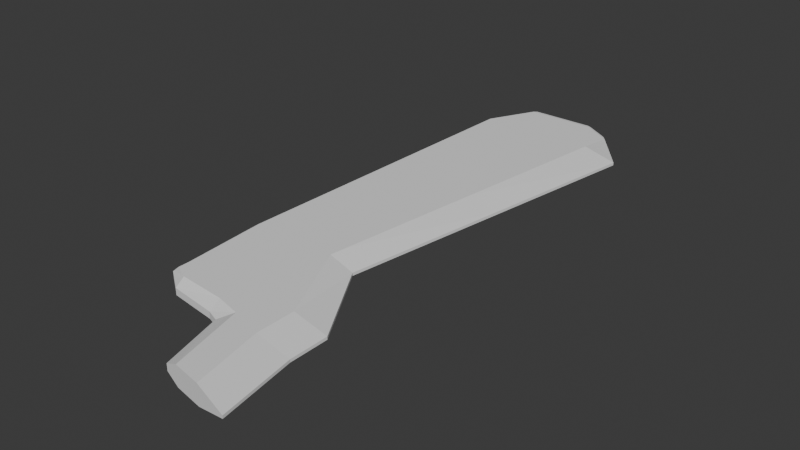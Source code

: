 # Source: WingBlade.blend  (saved by Blender 4.3.32; exported with 4.5.12 LTS)
import bpy
from mathutils import Matrix  # noqa: F401  (used for matrix-valued properties, if any)

bpy.ops.wm.read_factory_settings(use_empty=True)
scene = bpy.context.scene
scene.name = 'Scene'

# ---- collections
col_collection = bpy.data.collections.new('Collection'); scene.collection.children.link(col_collection)

# ---- world
world_world = bpy.data.worlds.new('World'); scene.world = world_world
world_world.use_nodes = True; world_world.node_tree.nodes.clear()
_N = world_world.node_tree.nodes; _L = world_world.node_tree.links
n0 = _N.new('ShaderNodeOutputWorld'); n0.name = 'World Output'; n0.location = (300, 300)
n1 = _N.new('ShaderNodeBackground'); n1.name = 'Background'; n1.location = (10, 300)
n1.inputs[0].default_value = (0.05088, 0.05088, 0.05088, 1.0)
_L.new(n1.outputs[0], n0.inputs[0])
n0.is_active_output = True
world_world.color = (0.05088, 0.05088, 0.05088)
world_world.sun_shadow_jitter_overblur = 0.0

# ---- meshes
me_cube_003 = bpy.data.meshes.new('Cube.003')
me_cube_003.from_pydata([(0.04, 1.002, -0.07884), (0.04, 1.002, -0.09369), (-0.08711, 1.002, -0.1383), (-0.08711, 1.002, -0.03427), (-0.1148, 0.5671, -0.03427), (-0.1148, 0.5671, -0.1383), (-0.5378, 1.002, -0.1383), (-0.5378, 1.002, -0.03427), (-0.1793, 0.5671, -0.03427), (-0.1793, 0.5671, -0.1383), (-0.4809, 1.002, -0.1383), (-0.4809, 1.002, -0.03427), (-0.4283, 0.5671, -0.03427), (-0.4283, 0.5671, -0.1383), (-0.3027, 1.002, -0.1383), (-0.3027, 1.002, -0.03427), (-0.2566, 1.002, -0.1383), (-0.2566, 1.002, -0.03427), (0.3648, -0.03542, -0.07884), (0.1981, -0.00316, -0.03427), (0.2996, 0.3628, -0.07884), (0.122, 0.3628, -0.03427), (0.1981, -0.00316, -0.1383), (0.3648, -0.03542, -0.09369), (0.122, 0.3628, -0.1383), (0.2996, 0.3628, -0.09369), (0.2996, 0.5671, -0.09369), (0.122, 0.5671, -0.1383), (0.122, 0.5671, -0.03427), (0.2996, 0.5671, -0.07884), (0.04971, 0.02557, -0.03427), (-0.02405, 0.03985, -0.06879), (-0.04924, 0.4138, -0.03427), (-0.1148, 0.3628, -0.06879), (-0.02405, 0.03985, -0.1037), (0.04971, 0.02557, -0.1383), (-0.1148, 0.3628, -0.1037), (-0.04924, 0.4138, -0.1383), (-0.1793, 0.4471, -0.03427), (-0.1793, 0.3874, -0.06879), (-0.1793, 0.3874, -0.1037), (-0.1793, 0.4471, -0.1383), (-0.4283, 0.4707, -0.03427), (-0.4283, 0.4228, -0.06879), (-0.4283, 0.4228, -0.1037), (-0.4283, 0.4707, -0.1383), (-0.5078, 0.5088, -0.03427), (-0.5473, 0.5081, -0.06879), (-0.5078, 0.5088, -0.1383), (-0.5473, 0.5081, -0.1037), (-0.5473, 0.5671, -0.06879), (-0.5078, 0.5671, -0.03427), (-0.5078, 0.5671, -0.1383), (-0.5473, 0.5671, -0.1037), (-0.5661, 1.002, -0.1037), (-0.5661, 1.002, -0.06879), (-0.5218, 2.738, -0.06879), (-0.5218, 2.738, -0.1037), (-0.4053, 2.738, -0.03427), (-0.4831, 2.738, -0.03427), (-0.09846, 2.738, -0.1383), (0.1334, 2.738, -0.1383), (0.3072, 2.738, -0.07884), (0.1334, 2.738, -0.03427), (-0.09846, 2.738, -0.03427), (-0.1615, 2.738, -0.03427), (-0.4831, 2.738, -0.1383), (0.3072, 2.738, -0.09369), (-0.1615, 2.738, -0.1383), (-0.4053, 2.738, -0.1383), (0.1736, 1.87, -0.09369), (-0.5105, 1.87, -0.03427), (-0.5439, 1.87, -0.06879), (-0.4431, 1.87, -0.03427), (0.02313, 1.87, -0.03427), (0.1736, 1.87, -0.07884), (-0.2321, 1.87, -0.03427), (-0.1775, 1.87, -0.03427), (-0.5105, 1.87, -0.1383), (-0.4431, 1.87, -0.1383), (-0.2321, 1.87, -0.1383), (-0.1775, 1.87, -0.1383), (0.02313, 1.87, -0.1383), (-0.5439, 1.87, -0.1037), (-0.3797, 2.984, -0.06879), (-0.3614, 3.012, -0.06955), (-0.3676, 3.004, -0.06901), (-0.3614, 3.012, -0.103), (-0.3797, 2.984, -0.1037), (-0.3676, 3.004, -0.1035), (-0.311, 2.984, -0.03427), (-0.2868, 3.012, -0.04489), (-0.3046, 3.012, -0.04489), (-0.295, 3.004, -0.03747), (-0.2997, 3.007, -0.03883), (-0.2957, 3.012, -0.04489), (-0.3068, 3.004, -0.0375), (-0.3382, 3.012, -0.04489), (-0.3447, 3.012, -0.0477), (-0.3569, 2.984, -0.03427), (-0.3421, 3.012, -0.04572), (-0.345, 3.007, -0.04012), (-0.35, 3.004, -0.04254), (-0.3445, 3.004, -0.03748), (-0.1302, 2.984, -0.1383), (-0.1373, 3.012, -0.1276), (-0.1209, 3.012, -0.1276), (-0.1349, 3.004, -0.135), (-0.1304, 3.007, -0.1337), (-0.1291, 3.012, -0.1276), (-0.124, 3.004, -0.135), (-0.02077, 3.012, -0.1276), (0.001722, 3.012, -0.124), (0.006513, 2.984, -0.1383), (-0.008037, 3.012, -0.1266), (-0.005536, 3.007, -0.1326), (0.004557, 3.004, -0.1314), (-0.0115, 3.004, -0.1351), (0.07682, 3.012, -0.07673), (0.109, 2.984, -0.07884), (0.09024, 3.004, -0.07822), (0.001722, 3.012, -0.04851), (-0.02077, 3.012, -0.04489), (0.006513, 2.984, -0.03427), (-0.008037, 3.012, -0.04595), (-0.005536, 3.007, -0.0399), (-0.0115, 3.004, -0.03746), (0.004557, 3.004, -0.04111), (-0.1209, 3.012, -0.04489), (-0.1373, 3.012, -0.04489), (-0.1302, 2.984, -0.03427), (-0.1291, 3.012, -0.04489), (-0.1304, 3.007, -0.03883), (-0.1349, 3.004, -0.0375), (-0.124, 3.004, -0.0375), (-0.1673, 2.984, -0.03427), (-0.1645, 3.012, -0.04489), (-0.1815, 3.012, -0.04489), (-0.1654, 3.004, -0.03751), (-0.1707, 3.007, -0.03883), (-0.173, 3.012, -0.04489), (-0.1767, 3.004, -0.03749), (-0.3447, 3.012, -0.1248), (-0.3382, 3.012, -0.1276), (-0.3569, 2.984, -0.1383), (-0.3421, 3.012, -0.1268), (-0.345, 3.007, -0.1324), (-0.3445, 3.004, -0.135), (-0.35, 3.004, -0.13), (0.109, 2.984, -0.09369), (0.07682, 3.012, -0.0958), (0.09024, 3.004, -0.09431), (-0.1815, 3.012, -0.1276), (-0.1645, 3.012, -0.1276), (-0.1673, 2.984, -0.1383), (-0.173, 3.012, -0.1276), (-0.1707, 3.007, -0.1337), (-0.1654, 3.004, -0.135), (-0.1767, 3.004, -0.135), (-0.311, 2.984, -0.1383), (-0.3046, 3.012, -0.1276), (-0.2868, 3.012, -0.1276), (-0.3068, 3.004, -0.135), (-0.2997, 3.007, -0.1337), (-0.2957, 3.012, -0.1276), (-0.295, 3.004, -0.1351), (-0.07728, 1.079, -0.1383), (-0.2964, 1.079, -0.1383), (-0.5641, 1.079, -0.06879), (-0.5353, 1.079, -0.1383), (-0.2964, 1.079, -0.03427), (-0.07728, 1.079, -0.03427), (-0.4775, 1.079, -0.03427), (0.05191, 1.079, -0.09369), (-0.5353, 1.079, -0.03427), (0.05191, 1.079, -0.07884), (-0.2495, 1.079, -0.1383), (-0.4775, 1.079, -0.1383), (-0.2495, 1.079, -0.03427), (-0.5641, 1.079, -0.1037), (-0.5228, 2.699, -0.1037), (-0.102, 2.699, -0.1383), (-0.407, 2.699, -0.1383), (0.1284, 2.699, -0.03427), (-0.4844, 2.699, -0.1383), (-0.102, 2.699, -0.03427), (0.3012, 2.699, -0.07884), (-0.5228, 2.699, -0.06879), (-0.4844, 2.699, -0.03427), (0.3012, 2.699, -0.09369), (-0.407, 2.699, -0.03427), (-0.1647, 2.699, -0.03427), (0.1284, 2.699, -0.1383), (-0.1647, 2.699, -0.1383)], [], [(19, 21, 32, 30), (40, 39, 43, 44), (36, 33, 39, 40), (20, 25, 26, 29), (23, 25, 20, 18), (4, 28, 3, 17), (32, 4, 8, 38), (24, 37, 5, 27), (5, 37, 41, 9), (38, 8, 12, 42), (12, 8, 15, 11), (35, 37, 24, 22), (32, 21, 28, 4), (13, 45, 48, 52), (9, 41, 45, 13), (50, 51, 7, 55), (44, 43, 47, 49), (13, 52, 6, 10), (29, 26, 1, 0), (49, 47, 50, 53), (42, 12, 51, 46), (25, 23, 22, 24), (21, 19, 18, 20), (26, 25, 24, 27), (28, 21, 20, 29), (31, 33, 36, 34), (30, 32, 33, 31), (37, 35, 34, 36), (36, 40, 41, 37), (39, 33, 32, 38), (38, 42, 43, 39), (45, 41, 40, 44), (49, 53, 52, 48), (46, 51, 50, 47), (47, 43, 42, 46), (44, 49, 48, 45), (34, 35, 22, 23, 18, 19, 30, 31), (8, 4, 17, 15), (183, 186, 62, 63), (191, 185, 64, 65), (182, 184, 66, 69), (184, 180, 57, 66), (192, 181, 60, 61), (193, 182, 69, 68), (53, 50, 55, 54), (9, 13, 10, 14), (27, 5, 16, 2), (26, 27, 2, 1), (52, 53, 54, 6), (5, 9, 14, 16), (51, 12, 11, 7), (28, 29, 0, 3), (121, 118, 150, 112), (66, 57, 88, 144), (65, 64, 130, 135), (69, 66, 144, 159), (59, 58, 90, 99), (64, 63, 123, 130), (190, 191, 65, 58), (185, 183, 63, 64), (180, 187, 56, 57), (187, 188, 59, 56), (181, 193, 68, 60), (186, 189, 67, 62), (188, 190, 58, 59), (189, 192, 61, 67), (129, 105, 153, 136), (60, 68, 154, 104), (160, 143, 97, 92), (58, 65, 135, 90), (67, 61, 113, 149), (56, 59, 99, 84), (61, 60, 104, 113), (142, 87, 85, 98), (173, 166, 82, 70), (137, 152, 161, 91), (63, 62, 119, 123), (106, 128, 122, 111), (68, 69, 159, 154), (62, 67, 149, 119), (90, 93, 94, 96), (91, 95, 94, 93), (92, 96, 94, 95), (97, 100, 101, 103), (98, 102, 101, 100), (99, 103, 101, 102), (104, 107, 108, 110), (105, 109, 108, 107), (106, 110, 108, 109), (111, 114, 115, 117), (112, 116, 115, 114), (113, 117, 115, 116), (121, 124, 125, 127), (122, 126, 125, 124), (123, 127, 125, 126), (128, 131, 132, 134), (129, 133, 132, 131), (130, 134, 132, 133), (135, 138, 139, 141), (136, 140, 139, 138), (137, 141, 139, 140), (142, 145, 146, 148), (143, 147, 146, 145), (144, 148, 146, 147), (152, 155, 156, 158), (153, 157, 156, 155), (154, 158, 156, 157), (159, 162, 163, 165), (160, 164, 163, 162), (161, 165, 163, 164), (85, 87, 89, 86), (86, 89, 88, 84), (92, 97, 103, 96), (96, 103, 99, 90), (106, 111, 117, 110), (110, 117, 113, 104), (118, 121, 127, 120), (120, 127, 123, 119), (122, 128, 134, 126), (126, 134, 130, 123), (98, 85, 86, 102), (102, 86, 84, 99), (121, 112, 114, 124), (124, 114, 111, 122), (137, 91, 93, 141), (141, 93, 90, 135), (97, 143, 145, 100), (100, 145, 142, 98), (150, 118, 120, 151), (151, 120, 119, 149), (112, 150, 151, 116), (116, 151, 149, 113), (135, 130, 133, 138), (138, 133, 129, 136), (128, 106, 109, 131), (131, 109, 105, 129), (136, 153, 155, 140), (140, 155, 152, 137), (153, 105, 107, 157), (157, 107, 104, 154), (154, 159, 165, 158), (158, 165, 161, 152), (91, 161, 164, 95), (95, 164, 160, 92), (143, 160, 162, 147), (147, 162, 159, 144), (87, 142, 148, 89), (89, 148, 144, 88), (57, 56, 84, 88), (174, 172, 73, 71), (175, 173, 70, 75), (176, 167, 80, 81), (168, 174, 71, 72), (179, 168, 72, 83), (178, 171, 74, 77), (172, 170, 76, 73), (167, 177, 79, 80), (166, 176, 81, 82), (169, 179, 83, 78), (177, 169, 78, 79), (170, 178, 77, 76), (171, 175, 75, 74), (3, 0, 175, 171), (15, 17, 178, 170), (10, 6, 169, 177), (6, 54, 179, 169), (2, 16, 176, 166), (14, 10, 177, 167), (11, 15, 170, 172), (17, 3, 171, 178), (54, 55, 168, 179), (55, 7, 174, 168), (16, 14, 167, 176), (0, 1, 173, 175), (7, 11, 172, 174), (1, 2, 166, 173), (70, 82, 192, 189), (71, 73, 190, 188), (75, 70, 189, 186), (81, 80, 193, 181), (72, 71, 188, 187), (83, 72, 187, 180), (77, 74, 183, 185), (73, 76, 191, 190), (80, 79, 182, 193), (82, 81, 181, 192), (78, 83, 180, 184), (79, 78, 184, 182), (76, 77, 185, 191), (74, 75, 186, 183)])
_uv = me_cube_003.uv_layers.new(name='UVMap')
_uv.uv.foreach_set('vector', [0.05482, 0.9886, 0.07719, 0.8685, 0.1327, 0.8507, 0.1031, 0.9781, 0.6448, 0.1266, 0.6334, 0.1266, 0.6334, 0.04581, 0.6448, 0.04581, 0.6448, 0.1491, 0.6334, 0.1491, 0.6334, 0.1266, 0.6448, 0.1266, 0.661, 0.8494, 0.6561, 0.8494, 0.6561, 0.7828, 0.661, 0.7828, 0.6561, 0.9775, 0.6561, 0.8494, 0.661, 0.8494, 0.661, 0.9775, 0.1531, 0.8001, 0.07581, 0.8018, 0.1411, 0.6584, 0.1964, 0.6572, 0.1327, 0.8507, 0.1531, 0.8001, 0.1741, 0.7997, 0.1749, 0.8389, 0.511, 0.8685, 0.4555, 0.8507, 0.4351, 0.8001, 0.5124, 0.8018, 0.4351, 0.8001, 0.4555, 0.8507, 0.4133, 0.8389, 0.4141, 0.7997, 0.1749, 0.8389, 0.1741, 0.7997, 0.2554, 0.7979, 0.256, 0.8294, 0.2554, 0.7979, 0.1741, 0.7997, 0.2114, 0.6568, 0.2696, 0.6556, 0.4851, 0.9781, 0.4555, 0.8507, 0.511, 0.8685, 0.5334, 0.9886, 0.1327, 0.8507, 0.07719, 0.8685, 0.07581, 0.8018, 0.1531, 0.8001, 0.3328, 0.7979, 0.3322, 0.8294, 0.3065, 0.8164, 0.3069, 0.7974, 0.4141, 0.7997, 0.4133, 0.8389, 0.3322, 0.8294, 0.3328, 0.7979, 0.5995, 0.7966, 0.5882, 0.797, 0.5882, 0.6548, 0.5995, 0.6545, 0.6448, 0.04581, 0.6334, 0.04581, 0.6334, 0.0, 0.6448, 0.0, 0.3328, 0.7979, 0.3069, 0.7974, 0.3, 0.6552, 0.3186, 0.6556, 0.661, 0.7828, 0.6561, 0.7828, 0.6561, 0.6475, 0.661, 0.6475, 0.6109, 0.8159, 0.5995, 0.8159, 0.5995, 0.7966, 0.6109, 0.7966, 0.256, 0.8294, 0.2554, 0.7979, 0.2813, 0.7974, 0.2817, 0.8164, 0.5696, 0.8695, 0.5882, 1.0, 0.5334, 0.9886, 0.511, 0.8685, 0.07719, 0.8685, 0.05482, 0.9886, 8.116e-09, 1.0, 0.01856, 0.8695, 0.571, 0.8028, 0.5696, 0.8695, 0.511, 0.8685, 0.5124, 0.8018, 0.07581, 0.8018, 0.07719, 0.8685, 0.01856, 0.8695, 0.01718, 0.8028, 0.6222, 0.5375, 0.6222, 0.4311, 0.6336, 0.4311, 0.6336, 0.5375, 0.1031, 0.9781, 0.1327, 0.8507, 0.154, 0.8666, 0.1265, 0.9727, 0.4555, 0.8507, 0.4851, 0.9781, 0.4617, 0.9727, 0.4342, 0.8666, 0.4342, 0.8666, 0.4134, 0.8581, 0.4133, 0.8389, 0.4555, 0.8507, 0.1748, 0.8581, 0.154, 0.8666, 0.1327, 0.8507, 0.1749, 0.8389, 0.1749, 0.8389, 0.256, 0.8294, 0.2558, 0.8448, 0.1748, 0.8581, 0.3322, 0.8294, 0.4133, 0.8389, 0.4134, 0.8581, 0.3324, 0.8448, 0.2941, 0.8161, 0.2945, 0.7969, 0.3069, 0.7974, 0.3065, 0.8164, 0.2817, 0.8164, 0.2813, 0.7974, 0.2937, 0.7969, 0.2941, 0.8161, 0.6334, 0.0, 0.6334, 0.04581, 0.6222, 0.04075, 0.6222, 0.01215, 0.6448, 0.04581, 0.6448, 0.0, 0.6561, 0.01215, 0.6561, 0.04075, 0.6448, 0.303, 0.6561, 0.3273, 0.6561, 0.3762, 0.6416, 0.4311, 0.6367, 0.4311, 0.6222, 0.3762, 0.6222, 0.3273, 0.6334, 0.303, 0.1741, 0.7997, 0.1531, 0.8001, 0.1964, 0.6572, 0.2114, 0.6568, 0.05929, 0.1055, 0.002231, 0.1065, 9.219e-08, 0.09372, 0.05741, 0.09278, 0.1549, 0.1035, 0.1345, 0.1039, 0.1331, 0.09114, 0.1536, 0.0907, 0.3542, 0.1018, 0.3289, 0.1012, 0.3296, 0.08842, 0.355, 0.08897, 0.3289, 0.1012, 0.3169, 0.1007, 0.3175, 0.08793, 0.3296, 0.08842, 0.5289, 0.1055, 0.4537, 0.1039, 0.4551, 0.09114, 0.5308, 0.09278, 0.4332, 0.1035, 0.3542, 0.1018, 0.355, 0.08897, 0.4346, 0.0907, 0.6109, 0.7966, 0.5995, 0.7966, 0.5995, 0.6545, 0.6109, 0.6545, 0.4141, 0.7997, 0.3328, 0.7979, 0.3186, 0.6556, 0.3767, 0.6568, 0.5124, 0.8018, 0.4351, 0.8001, 0.3918, 0.6572, 0.4471, 0.6584, 0.571, 0.8028, 0.5124, 0.8018, 0.4471, 0.6584, 0.4892, 0.659, 0.6222, 0.797, 0.6109, 0.7966, 0.6109, 0.6545, 0.6222, 0.6548, 0.4351, 0.8001, 0.4141, 0.7997, 0.3767, 0.6568, 0.3918, 0.6572, 0.2813, 0.7974, 0.2554, 0.7979, 0.2696, 0.6556, 0.2881, 0.6552, 0.07581, 0.8018, 0.01718, 0.8028, 0.09895, 0.659, 0.1411, 0.6584, 0.6504, 0.2676, 0.6412, 0.2922, 0.635, 0.2922, 0.6258, 0.2676, 0.6222, 0.08817, 0.6109, 0.08778, 0.6109, 0.008947, 0.6222, 0.009173, 0.1536, 0.0907, 0.1331, 0.09114, 0.1417, 0.01067, 0.1539, 0.01041, 0.355, 0.08897, 0.3296, 0.08842, 0.3725, 0.009066, 0.3874, 0.009391, 0.2586, 0.08842, 0.2332, 0.08897, 0.2007, 0.009391, 0.2157, 0.009066, 0.1331, 0.09114, 0.05741, 0.09278, 0.09714, 0.01164, 0.1417, 0.01067, 0.234, 0.1018, 0.1549, 0.1035, 0.1536, 0.0907, 0.2332, 0.08897, 0.1345, 0.1039, 0.05929, 0.1055, 0.05741, 0.09278, 0.1331, 0.09114, 0.6109, 0.1006, 0.5995, 0.1006, 0.5995, 0.08778, 0.6109, 0.08778, 0.2713, 0.1007, 0.2592, 0.1012, 0.2586, 0.08842, 0.2707, 0.08793, 0.4537, 0.1039, 0.4332, 0.1035, 0.4346, 0.0907, 0.4551, 0.09114, 0.661, 0.08811, 0.6561, 0.08811, 0.6561, 0.0752, 0.661, 0.0752, 0.2592, 0.1012, 0.234, 0.1018, 0.2332, 0.08897, 0.2586, 0.08842, 0.5859, 0.1065, 0.5289, 0.1055, 0.5308, 0.09278, 0.5882, 0.09372, 0.6516, 0.2223, 0.6246, 0.2223, 0.6246, 0.2134, 0.6516, 0.2134, 0.4551, 0.09114, 0.4346, 0.0907, 0.4343, 0.01041, 0.4464, 0.01067, 0.6246, 0.1676, 0.6246, 0.1566, 0.6516, 0.1566, 0.6516, 0.1676, 0.2332, 0.08897, 0.1536, 0.0907, 0.1539, 0.01041, 0.2007, 0.009391, 0.5882, 0.09372, 0.5308, 0.09278, 0.491, 0.01164, 0.5252, 0.01207, 0.5995, 0.08778, 0.5882, 0.08817, 0.5882, 0.009173, 0.5995, 0.008947, 0.5308, 0.09278, 0.4551, 0.09114, 0.4464, 0.01067, 0.491, 0.01164, 0.6255, 0.1545, 0.6326, 0.1491, 0.6436, 0.1491, 0.6507, 0.1545, 0.4936, 0.6338, 0.4508, 0.6332, 0.4889, 0.3756, 0.5387, 0.3763, 0.6516, 0.2078, 0.6246, 0.2078, 0.6246, 0.1734, 0.6516, 0.1734, 0.05741, 0.09278, 9.219e-08, 0.09372, 0.06302, 0.01207, 0.09714, 0.01164, 0.6246, 0.2276, 0.6516, 0.2276, 0.6516, 0.2603, 0.6246, 0.2603, 0.4346, 0.0907, 0.355, 0.08897, 0.3874, 0.009391, 0.4343, 0.01041, 0.661, 0.0752, 0.6561, 0.0752, 0.6561, 0.0, 0.661, 0.0, 0.2007, 0.009391, 0.1953, 0.002977, 0.1968, 0.001942, 0.1992, 0.002872, 0.1925, 0.0003637, 0.1954, 0.0003007, 0.1968, 0.001942, 0.1953, 0.002977, 0.6516, 0.1676, 0.654, 0.167, 0.6536, 0.1693, 0.6516, 0.1705, 0.6516, 0.1566, 0.6513, 0.1554, 0.6532, 0.1545, 0.654, 0.1546, 0.6507, 0.1545, 0.6524, 0.1529, 0.6532, 0.1545, 0.6513, 0.1554, 0.2157, 0.009066, 0.2115, 0.002619, 0.2116, 0.00152, 0.2132, 0.002586, 0.4464, 0.01067, 0.4451, 0.004089, 0.4466, 0.003139, 0.4486, 0.004167, 0.6246, 0.2223, 0.6246, 0.2249, 0.6226, 0.2246, 0.6222, 0.2231, 0.4498, 0.001537, 0.4486, 0.004167, 0.4466, 0.003139, 0.4471, 0.001479, 0.6246, 0.2603, 0.6249, 0.2645, 0.623, 0.2653, 0.6222, 0.2634, 0.6258, 0.2676, 0.6233, 0.2687, 0.623, 0.2653, 0.6249, 0.2645, 0.491, 0.01164, 0.4853, 0.004986, 0.4874, 0.003922, 0.4906, 0.005077, 0.6504, 0.2676, 0.6513, 0.2645, 0.6532, 0.2653, 0.6529, 0.2687, 0.6516, 0.2603, 0.654, 0.2634, 0.6532, 0.2653, 0.6513, 0.2645, 0.09714, 0.01164, 0.09754, 0.005077, 0.1008, 0.003922, 0.1028, 0.004986, 0.1384, 0.001537, 0.141, 0.001479, 0.1416, 0.003139, 0.1395, 0.004167, 0.6516, 0.2223, 0.654, 0.2231, 0.6536, 0.2246, 0.6516, 0.2249, 0.1417, 0.01067, 0.1395, 0.004167, 0.1416, 0.003139, 0.1431, 0.004089, 0.1539, 0.01041, 0.1531, 0.00387, 0.1547, 0.002854, 0.1567, 0.0038, 0.6516, 0.2134, 0.6516, 0.2106, 0.6536, 0.2114, 0.654, 0.2131, 0.1581, 0.001108, 0.1567, 0.0038, 0.1547, 0.002854, 0.1554, 0.001168, 0.6255, 0.1545, 0.6249, 0.1554, 0.623, 0.1545, 0.6238, 0.1529, 0.6246, 0.1566, 0.6222, 0.1546, 0.623, 0.1545, 0.6249, 0.1554, 0.3725, 0.009066, 0.375, 0.002586, 0.3766, 0.00152, 0.3767, 0.002619, 0.43, 0.001108, 0.4328, 0.001169, 0.4334, 0.002854, 0.4314, 0.0038, 0.6246, 0.2134, 0.6222, 0.2131, 0.6226, 0.2114, 0.6246, 0.2106, 0.4343, 0.01041, 0.4314, 0.0038, 0.4334, 0.002854, 0.4351, 0.00387, 0.3874, 0.009391, 0.389, 0.002873, 0.3913, 0.001942, 0.3928, 0.002977, 0.6246, 0.1676, 0.6246, 0.1705, 0.6226, 0.1693, 0.6222, 0.167, 0.3957, 0.0003638, 0.3928, 0.002977, 0.3913, 0.001942, 0.3928, 0.0003008, 0.5997, 2.547e-08, 0.6106, 2.451e-08, 0.6108, 0.002612, 0.5995, 0.002612, 0.5995, 0.002612, 0.6108, 0.002612, 0.6109, 0.008947, 0.5995, 0.008947, 0.1983, 0.0002377, 0.2093, -9.043e-08, 0.2115, 0.002619, 0.1992, 0.002872, 0.1992, 0.002872, 0.2115, 0.002619, 0.2157, 0.009066, 0.2007, 0.009391, 0.4498, 0.001537, 0.4825, 0.002245, 0.4853, 0.004986, 0.4486, 0.004167, 0.4486, 0.004167, 0.4853, 0.004986, 0.491, 0.01164, 0.4464, 0.01067, 0.07337, 0.002727, 0.0983, 0.00238, 0.09754, 0.005077, 0.06902, 0.005486, 0.06902, 0.005486, 0.09754, 0.005077, 0.09714, 0.01164, 0.06302, 0.01207, 0.1057, 0.002245, 0.1384, 0.001537, 0.1395, 0.004167, 0.1028, 0.004986, 0.1028, 0.004986, 0.1395, 0.004167, 0.1417, 0.01067, 0.09714, 0.01164, 0.5926, 0.0001661, 0.5997, 2.547e-08, 0.5995, 0.002612, 0.5909, 0.002767, 0.5909, 0.002767, 0.5995, 0.002612, 0.5995, 0.008947, 0.5882, 0.009173, 0.6504, 0.2676, 0.6258, 0.2676, 0.6249, 0.2645, 0.6513, 0.2645, 0.6513, 0.2645, 0.6249, 0.2645, 0.6246, 0.2603, 0.6516, 0.2603, 0.1581, 0.001108, 0.1925, 0.0003637, 0.1953, 0.002977, 0.1567, 0.0038, 0.1567, 0.0038, 0.1953, 0.002977, 0.2007, 0.009391, 0.1539, 0.01041, 0.6516, 0.1566, 0.6246, 0.1566, 0.6249, 0.1554, 0.6513, 0.1554, 0.6513, 0.1554, 0.6249, 0.1554, 0.6255, 0.1545, 0.6507, 0.1545, 0.635, 0.2922, 0.6412, 0.2922, 0.6407, 0.2966, 0.6355, 0.2966, 0.6355, 0.2966, 0.6407, 0.2966, 0.6405, 0.303, 0.6357, 0.303, 0.4899, 0.00238, 0.5148, 0.002727, 0.5192, 0.005486, 0.4906, 0.005077, 0.4906, 0.005077, 0.5192, 0.005486, 0.5252, 0.01207, 0.491, 0.01164, 0.1539, 0.01041, 0.1417, 0.01067, 0.1431, 0.004089, 0.1531, 0.00387, 0.1531, 0.00387, 0.1431, 0.004089, 0.1437, 0.001421, 0.1526, 0.001229, 0.6516, 0.2276, 0.6246, 0.2276, 0.6246, 0.2249, 0.6516, 0.2249, 0.6516, 0.2249, 0.6246, 0.2249, 0.6246, 0.2223, 0.6516, 0.2223, 0.6516, 0.2134, 0.6246, 0.2134, 0.6246, 0.2106, 0.6516, 0.2106, 0.6516, 0.2106, 0.6246, 0.2106, 0.6246, 0.2078, 0.6516, 0.2078, 0.4356, 0.001229, 0.4445, 0.001421, 0.4451, 0.004089, 0.4351, 0.00387, 0.4351, 0.00387, 0.4451, 0.004089, 0.4464, 0.01067, 0.4343, 0.01041, 0.4343, 0.01041, 0.3874, 0.009391, 0.3928, 0.002977, 0.4314, 0.0038, 0.4314, 0.0038, 0.3928, 0.002977, 0.3957, 0.0003638, 0.43, 0.001108, 0.6516, 0.1734, 0.6246, 0.1734, 0.6246, 0.1705, 0.6516, 0.1705, 0.6516, 0.1705, 0.6246, 0.1705, 0.6246, 0.1676, 0.6516, 0.1676, 0.3789, 3.383e-08, 0.3899, 0.0002378, 0.389, 0.002873, 0.3767, 0.002619, 0.3767, 0.002619, 0.389, 0.002873, 0.3874, 0.009391, 0.3725, 0.009066, 0.6106, 2.451e-08, 0.6178, 0.0001661, 0.6195, 0.002767, 0.6108, 0.002612, 0.6108, 0.002612, 0.6195, 0.002767, 0.6222, 0.009173, 0.6109, 0.008947, 0.6109, 0.08778, 0.5995, 0.08778, 0.5995, 0.008947, 0.6109, 0.008947, 0.2868, 0.6299, 0.268, 0.6303, 0.2514, 0.3723, 0.2734, 0.3718, 0.661, 0.622, 0.6561, 0.622, 0.6561, 0.3614, 0.661, 0.3614, 0.3946, 0.6319, 0.3793, 0.6316, 0.4056, 0.3738, 0.4235, 0.3742, 0.5995, 0.6292, 0.5882, 0.6295, 0.5882, 0.3715, 0.5995, 0.3711, 0.6109, 0.6292, 0.5995, 0.6292, 0.5995, 0.3711, 0.6109, 0.3711, 0.1936, 0.6319, 0.1374, 0.6332, 0.09925, 0.3756, 0.1647, 0.3742, 0.268, 0.6303, 0.2089, 0.6316, 0.1825, 0.3738, 0.2514, 0.3723, 0.3793, 0.6316, 0.3202, 0.6303, 0.3368, 0.3723, 0.4056, 0.3738, 0.4508, 0.6332, 0.3946, 0.6319, 0.4235, 0.3742, 0.4889, 0.3756, 0.6222, 0.6295, 0.6109, 0.6292, 0.6109, 0.3711, 0.6222, 0.3715, 0.3202, 0.6303, 0.3013, 0.6299, 0.3148, 0.3718, 0.3368, 0.3723, 0.2089, 0.6316, 0.1936, 0.6319, 0.1647, 0.3742, 0.1825, 0.3738, 0.1374, 0.6332, 0.09454, 0.6338, 0.04948, 0.3763, 0.09925, 0.3756, 0.1411, 0.6584, 0.09895, 0.659, 0.09454, 0.6338, 0.1374, 0.6332, 0.2114, 0.6568, 0.1964, 0.6572, 0.1936, 0.6319, 0.2089, 0.6316, 0.3186, 0.6556, 0.3, 0.6552, 0.3013, 0.6299, 0.3202, 0.6303, 0.6222, 0.6548, 0.6109, 0.6545, 0.6109, 0.6292, 0.6222, 0.6295, 0.4471, 0.6584, 0.3918, 0.6572, 0.3946, 0.6319, 0.4508, 0.6332, 0.3767, 0.6568, 0.3186, 0.6556, 0.3202, 0.6303, 0.3793, 0.6316, 0.2696, 0.6556, 0.2114, 0.6568, 0.2089, 0.6316, 0.268, 0.6303, 0.1964, 0.6572, 0.1411, 0.6584, 0.1374, 0.6332, 0.1936, 0.6319, 0.6109, 0.6545, 0.5995, 0.6545, 0.5995, 0.6292, 0.6109, 0.6292, 0.5995, 0.6545, 0.5882, 0.6548, 0.5882, 0.6295, 0.5995, 0.6292, 0.3918, 0.6572, 0.3767, 0.6568, 0.3793, 0.6316, 0.3946, 0.6319, 0.661, 0.6475, 0.6561, 0.6475, 0.6561, 0.622, 0.661, 0.622, 0.2881, 0.6552, 0.2696, 0.6556, 0.268, 0.6303, 0.2868, 0.6299, 0.4892, 0.659, 0.4471, 0.6584, 0.4508, 0.6332, 0.4936, 0.6338, 0.5387, 0.3763, 0.4889, 0.3756, 0.5289, 0.1055, 0.5859, 0.1065, 0.2734, 0.3718, 0.2514, 0.3723, 0.234, 0.1018, 0.2592, 0.1012, 0.661, 0.3614, 0.6561, 0.3614, 0.6561, 0.08811, 0.661, 0.08811, 0.4235, 0.3742, 0.4056, 0.3738, 0.4332, 0.1035, 0.4537, 0.1039, 0.5995, 0.3711, 0.5882, 0.3715, 0.5882, 0.1009, 0.5995, 0.1006, 0.6109, 0.3711, 0.5995, 0.3711, 0.5995, 0.1006, 0.6109, 0.1006, 0.1647, 0.3742, 0.09925, 0.3756, 0.05929, 0.1055, 0.1345, 0.1039, 0.2514, 0.3723, 0.1825, 0.3738, 0.1549, 0.1035, 0.234, 0.1018, 0.4056, 0.3738, 0.3368, 0.3723, 0.3542, 0.1018, 0.4332, 0.1035, 0.4889, 0.3756, 0.4235, 0.3742, 0.4537, 0.1039, 0.5289, 0.1055, 0.6222, 0.3715, 0.6109, 0.3711, 0.6109, 0.1006, 0.6222, 0.1009, 0.3368, 0.3723, 0.3148, 0.3718, 0.3289, 0.1012, 0.3542, 0.1018, 0.1825, 0.3738, 0.1647, 0.3742, 0.1345, 0.1039, 0.1549, 0.1035, 0.09925, 0.3756, 0.04948, 0.3763, 0.002231, 0.1065, 0.05929, 0.1055])
me_cube_003.update()

# ---- objects
ob_wingblade = bpy.data.objects.new('WingBlade', me_cube_003)

# ---- transforms, parenting, visibility, modifiers, constraints
ob_wingblade.location = (0.0, 0.0, 0.0)

# ---- collection membership
col_collection.objects.link(ob_wingblade)

# ---- scene / render settings (as saved in the file)
scene.frame_start = 1; scene.frame_end = 250; scene.frame_set(1)
scene.render.engine = 'BLENDER_EEVEE_NEXT'
bpy.context.view_layer.update()

# ---- added for rendering (the .blend has no active camera and no usable light): camera, sun
cam_auto = bpy.data.cameras.new('AutoCamera')
cam_auto.lens = 50.0
cam_auto.sensor_width = 36.0
cam_auto.clip_end = 1000.0
ob_auto_camera = bpy.data.objects.new('AutoCamera', cam_auto)
scene.collection.objects.link(ob_auto_camera)
ob_auto_camera.location = (2.84918, -2.05143, 2.2736)
ob_auto_camera.rotation_euler = (1.09748, -7.21219e-08, 0.694738)
scene.camera = ob_auto_camera
light_auto_sun = bpy.data.lights.new('AutoSun', 'SUN')
light_auto_sun.energy = 3.0
light_auto_sun.angle = 0.0523599
ob_auto_sun = bpy.data.objects.new('AutoSun', light_auto_sun)
scene.collection.objects.link(ob_auto_sun)
ob_auto_sun.rotation_euler = (0.872665, 0.174533, 0.523599)
bpy.context.view_layer.update()
